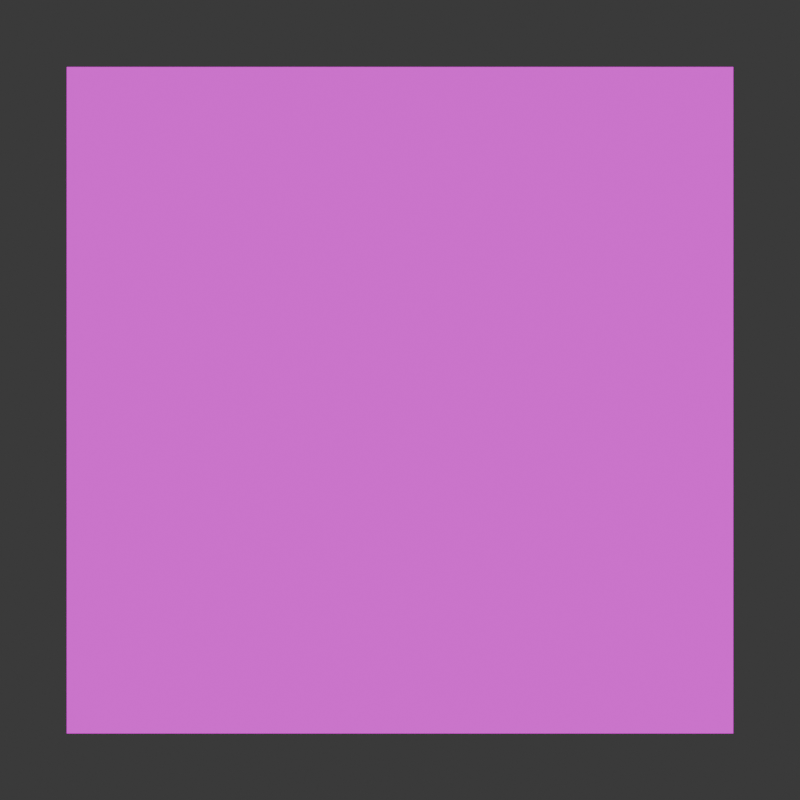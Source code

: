 # Source: vera_fairy_rig.blend  (saved by Blender 5.0.119; exported with 4.5.12 LTS)
import bpy
from mathutils import Matrix  # noqa: F401  (used for matrix-valued properties, if any)

bpy.ops.wm.read_factory_settings(use_empty=True)
scene = bpy.context.scene
scene.name = 'Scene'

# ---- collections
col_collection = bpy.data.collections.new('Collection'); scene.collection.children.link(col_collection)

# ---- images (referenced by path relative to the original .blend; pixels are not part of the script)
import os
ASSET_DIR = os.environ.get("B2B_ASSET_DIR", "")  # directory of the original .blend (textures are referenced by path, not embedded)
HERE = os.path.dirname(os.path.abspath(__file__))  # packed textures are extracted next to this script under _unpacked/

def load_image(name, relpath, width, height, colorspace="sRGB"):
    """Load a texture the original file referenced (path relative to the .blend, or extracted next to this script)."""
    p = next((c for c in (os.path.join(HERE, relpath), os.path.join(ASSET_DIR, relpath)) if relpath and os.path.exists(c)), "")
    if p:
        img = bpy.data.images.load(p, check_existing=True)
        img.name = name
    else:  # same state as the original file: an image datablock whose file is absent (Cycles renders it pink)
        img = bpy.data.images.new(name, width, height)
        img.source = "FILE"
        img.filepath = "//" + (relpath or name)
    img.colorspace_settings.name = colorspace
    return img
img_vera_fairy_wing_left_png = load_image('vera_fairy_wing_left.png', 'vera_fairy_wing_left.png', 1024, 1024, 'sRGB')
img_vera_fairy_wing_right_png = load_image('vera_fairy_wing_right.png', 'vera_fairy_wing_right.png', 1024, 1024, 'sRGB')
img_vera_fairy_hair_png = load_image('vera_fairy_hair.png', 'vera_fairy_hair.png', 1024, 1024, 'sRGB')
img_vera_fairy_body_png = load_image('vera_fairy_body.png', 'vera_fairy_body.png', 1024, 1024, 'sRGB')
img_vera_fairy_head_png = load_image('vera_fairy_head.png', 'vera_fairy_head.png', 1024, 1024, 'sRGB')
img_vera_fairy_eyes_png = load_image('vera_fairy_eyes.png', 'vera_fairy_eyes.png', 1024, 1024, 'sRGB')
img_vera_fairy_mouth_png = load_image('vera_fairy_mouth.png', 'vera_fairy_mouth.png', 1024, 1024, 'sRGB')

# ---- materials (node trees are filled in below, after node groups)
mat_wing_l_mat = bpy.data.materials.new('wing_L_mat')
mat_wing_l_mat.surface_render_method = 'BLENDED'
mat_wing_l_mat.blend_method = 'BLEND'
mat_wing_r_mat = bpy.data.materials.new('wing_R_mat')
mat_wing_r_mat.surface_render_method = 'BLENDED'
mat_wing_r_mat.blend_method = 'BLEND'
mat_hair_mat = bpy.data.materials.new('hair_mat')
mat_hair_mat.surface_render_method = 'BLENDED'
mat_hair_mat.blend_method = 'BLEND'
mat_body_mat = bpy.data.materials.new('body_mat')
mat_body_mat.surface_render_method = 'BLENDED'
mat_body_mat.blend_method = 'BLEND'
mat_head_mat = bpy.data.materials.new('head_mat')
mat_head_mat.surface_render_method = 'BLENDED'
mat_head_mat.blend_method = 'BLEND'
mat_eyes_mat = bpy.data.materials.new('eyes_mat')
mat_eyes_mat.surface_render_method = 'BLENDED'
mat_eyes_mat.blend_method = 'BLEND'
mat_mouth_mat = bpy.data.materials.new('mouth_mat')
mat_mouth_mat.surface_render_method = 'BLENDED'
mat_mouth_mat.blend_method = 'BLEND'

# ---- material node trees
mat_wing_l_mat.use_nodes = True; mat_wing_l_mat.node_tree.nodes.clear()
_N = mat_wing_l_mat.node_tree.nodes; _L = mat_wing_l_mat.node_tree.links
n0 = _N.new('ShaderNodeOutputMaterial'); n0.name = 'Material Output'; n0.location = (300, 0)
n1 = _N.new('ShaderNodeEmission'); n1.name = 'Emission'; n1.location = (0, 0)
n2 = _N.new('ShaderNodeTexImage'); n2.name = 'Image Texture'; n2.location = (-300, 0)
n2.image = img_vera_fairy_wing_left_png
n3 = _N.new('ShaderNodeBsdfTransparent'); n3.name = 'Transparent BSDF'; n3.location = (0, -150)
n4 = _N.new('ShaderNodeMixShader'); n4.name = 'Mix Shader'; n4.location = (150, 0)
_L.new(n2.outputs[0], n1.inputs[0])
_L.new(n2.outputs[1], n4.inputs[0])
_L.new(n3.outputs[0], n4.inputs[1])
_L.new(n1.outputs[0], n4.inputs[2])
_L.new(n4.outputs[0], n0.inputs[0])
n0.is_active_output = True
mat_wing_r_mat.use_nodes = True; mat_wing_r_mat.node_tree.nodes.clear()
_N = mat_wing_r_mat.node_tree.nodes; _L = mat_wing_r_mat.node_tree.links
n0 = _N.new('ShaderNodeOutputMaterial'); n0.name = 'Material Output'; n0.location = (300, 0)
n1 = _N.new('ShaderNodeEmission'); n1.name = 'Emission'; n1.location = (0, 0)
n2 = _N.new('ShaderNodeTexImage'); n2.name = 'Image Texture'; n2.location = (-300, 0)
n2.image = img_vera_fairy_wing_right_png
n3 = _N.new('ShaderNodeBsdfTransparent'); n3.name = 'Transparent BSDF'; n3.location = (0, -150)
n4 = _N.new('ShaderNodeMixShader'); n4.name = 'Mix Shader'; n4.location = (150, 0)
_L.new(n2.outputs[0], n1.inputs[0])
_L.new(n2.outputs[1], n4.inputs[0])
_L.new(n3.outputs[0], n4.inputs[1])
_L.new(n1.outputs[0], n4.inputs[2])
_L.new(n4.outputs[0], n0.inputs[0])
n0.is_active_output = True
mat_hair_mat.use_nodes = True; mat_hair_mat.node_tree.nodes.clear()
_N = mat_hair_mat.node_tree.nodes; _L = mat_hair_mat.node_tree.links
n0 = _N.new('ShaderNodeOutputMaterial'); n0.name = 'Material Output'; n0.location = (300, 0)
n1 = _N.new('ShaderNodeEmission'); n1.name = 'Emission'; n1.location = (0, 0)
n2 = _N.new('ShaderNodeTexImage'); n2.name = 'Image Texture'; n2.location = (-300, 0)
n2.image = img_vera_fairy_hair_png
n3 = _N.new('ShaderNodeBsdfTransparent'); n3.name = 'Transparent BSDF'; n3.location = (0, -150)
n4 = _N.new('ShaderNodeMixShader'); n4.name = 'Mix Shader'; n4.location = (150, 0)
_L.new(n2.outputs[0], n1.inputs[0])
_L.new(n2.outputs[1], n4.inputs[0])
_L.new(n3.outputs[0], n4.inputs[1])
_L.new(n1.outputs[0], n4.inputs[2])
_L.new(n4.outputs[0], n0.inputs[0])
n0.is_active_output = True
mat_body_mat.use_nodes = True; mat_body_mat.node_tree.nodes.clear()
_N = mat_body_mat.node_tree.nodes; _L = mat_body_mat.node_tree.links
n0 = _N.new('ShaderNodeOutputMaterial'); n0.name = 'Material Output'; n0.location = (300, 0)
n1 = _N.new('ShaderNodeEmission'); n1.name = 'Emission'; n1.location = (0, 0)
n2 = _N.new('ShaderNodeTexImage'); n2.name = 'Image Texture'; n2.location = (-300, 0)
n2.image = img_vera_fairy_body_png
n3 = _N.new('ShaderNodeBsdfTransparent'); n3.name = 'Transparent BSDF'; n3.location = (0, -150)
n4 = _N.new('ShaderNodeMixShader'); n4.name = 'Mix Shader'; n4.location = (150, 0)
_L.new(n2.outputs[0], n1.inputs[0])
_L.new(n2.outputs[1], n4.inputs[0])
_L.new(n3.outputs[0], n4.inputs[1])
_L.new(n1.outputs[0], n4.inputs[2])
_L.new(n4.outputs[0], n0.inputs[0])
n0.is_active_output = True
mat_head_mat.use_nodes = True; mat_head_mat.node_tree.nodes.clear()
_N = mat_head_mat.node_tree.nodes; _L = mat_head_mat.node_tree.links
n0 = _N.new('ShaderNodeOutputMaterial'); n0.name = 'Material Output'; n0.location = (300, 0)
n1 = _N.new('ShaderNodeEmission'); n1.name = 'Emission'; n1.location = (0, 0)
n2 = _N.new('ShaderNodeTexImage'); n2.name = 'Image Texture'; n2.location = (-300, 0)
n2.image = img_vera_fairy_head_png
n3 = _N.new('ShaderNodeBsdfTransparent'); n3.name = 'Transparent BSDF'; n3.location = (0, -150)
n4 = _N.new('ShaderNodeMixShader'); n4.name = 'Mix Shader'; n4.location = (150, 0)
_L.new(n2.outputs[0], n1.inputs[0])
_L.new(n2.outputs[1], n4.inputs[0])
_L.new(n3.outputs[0], n4.inputs[1])
_L.new(n1.outputs[0], n4.inputs[2])
_L.new(n4.outputs[0], n0.inputs[0])
n0.is_active_output = True
mat_eyes_mat.use_nodes = True; mat_eyes_mat.node_tree.nodes.clear()
_N = mat_eyes_mat.node_tree.nodes; _L = mat_eyes_mat.node_tree.links
n0 = _N.new('ShaderNodeOutputMaterial'); n0.name = 'Material Output'; n0.location = (300, 0)
n1 = _N.new('ShaderNodeEmission'); n1.name = 'Emission'; n1.location = (0, 0)
n2 = _N.new('ShaderNodeTexImage'); n2.name = 'Image Texture'; n2.location = (-300, 0)
n2.image = img_vera_fairy_eyes_png
n3 = _N.new('ShaderNodeBsdfTransparent'); n3.name = 'Transparent BSDF'; n3.location = (0, -150)
n4 = _N.new('ShaderNodeMixShader'); n4.name = 'Mix Shader'; n4.location = (150, 0)
_L.new(n2.outputs[0], n1.inputs[0])
_L.new(n2.outputs[1], n4.inputs[0])
_L.new(n3.outputs[0], n4.inputs[1])
_L.new(n1.outputs[0], n4.inputs[2])
_L.new(n4.outputs[0], n0.inputs[0])
n0.is_active_output = True
mat_mouth_mat.use_nodes = True; mat_mouth_mat.node_tree.nodes.clear()
_N = mat_mouth_mat.node_tree.nodes; _L = mat_mouth_mat.node_tree.links
n0 = _N.new('ShaderNodeOutputMaterial'); n0.name = 'Material Output'; n0.location = (300, 0)
n1 = _N.new('ShaderNodeEmission'); n1.name = 'Emission'; n1.location = (0, 0)
n2 = _N.new('ShaderNodeTexImage'); n2.name = 'Image Texture'; n2.location = (-300, 0)
n2.image = img_vera_fairy_mouth_png
n3 = _N.new('ShaderNodeBsdfTransparent'); n3.name = 'Transparent BSDF'; n3.location = (0, -150)
n4 = _N.new('ShaderNodeMixShader'); n4.name = 'Mix Shader'; n4.location = (150, 0)
_L.new(n2.outputs[0], n1.inputs[0])
_L.new(n2.outputs[1], n4.inputs[0])
_L.new(n3.outputs[0], n4.inputs[1])
_L.new(n1.outputs[0], n4.inputs[2])
_L.new(n4.outputs[0], n0.inputs[0])
n0.is_active_output = True

# ---- world
world_transparentworld = bpy.data.worlds.new('TransparentWorld'); scene.world = world_transparentworld
world_transparentworld.use_nodes = True; world_transparentworld.node_tree.nodes.clear()
_N = world_transparentworld.node_tree.nodes; _L = world_transparentworld.node_tree.links
n0 = _N.new('ShaderNodeBackground'); n0.name = 'Background'; n0.location = (-200, 100)
n0.inputs[0].default_value = (0.05, 0.05, 0.05, 1.0)
n1 = _N.new('ShaderNodeOutputWorld'); n1.name = 'World Output'; n1.location = (200, 100)
_L.new(n0.outputs[0], n1.inputs[0])
n1.is_active_output = True

# ---- cameras
cam_camera_001 = bpy.data.cameras.new('Camera.001')
cam_camera_001.type = 'ORTHO'
cam_camera_001.clip_end = 5000.0
cam_camera_001.ortho_scale = 1229.0

# ---- meshes
me_plane = bpy.data.meshes.new('Plane')
me_plane.from_pydata([(-0.5, -0.5, 0.0), (0.5, -0.5, 0.0), (-0.5, 0.5, 0.0), (0.5, 0.5, 0.0)], [], [(0, 1, 3, 2)])
_uv = me_plane.uv_layers.new(name='UVMap')
_uv.uv.foreach_set('vector', [0.0, 0.0, 1.0, 0.0, 1.0, 1.0, 0.0, 1.0])
me_plane.materials.append(mat_wing_l_mat)
me_plane.update()
me_plane_001 = bpy.data.meshes.new('Plane.001')
me_plane_001.from_pydata([(-0.5, -0.5, 0.0), (0.5, -0.5, 0.0), (-0.5, 0.5, 0.0), (0.5, 0.5, 0.0)], [], [(0, 1, 3, 2)])
_uv = me_plane_001.uv_layers.new(name='UVMap')
_uv.uv.foreach_set('vector', [0.0, 0.0, 1.0, 0.0, 1.0, 1.0, 0.0, 1.0])
me_plane_001.materials.append(mat_wing_r_mat)
me_plane_001.update()
me_plane_002 = bpy.data.meshes.new('Plane.002')
me_plane_002.from_pydata([(-0.5, -0.5, 0.0), (0.5, -0.5, 0.0), (-0.5, 0.5, 0.0), (0.5, 0.5, 0.0)], [], [(0, 1, 3, 2)])
_uv = me_plane_002.uv_layers.new(name='UVMap')
_uv.uv.foreach_set('vector', [0.0, 0.0, 1.0, 0.0, 1.0, 1.0, 0.0, 1.0])
me_plane_002.materials.append(mat_hair_mat)
me_plane_002.update()
me_plane_003 = bpy.data.meshes.new('Plane.003')
me_plane_003.from_pydata([(-0.5, -0.5, 0.0), (0.5, -0.5, 0.0), (-0.5, 0.5, 0.0), (0.5, 0.5, 0.0)], [], [(0, 1, 3, 2)])
_uv = me_plane_003.uv_layers.new(name='UVMap')
_uv.uv.foreach_set('vector', [0.0, 0.0, 1.0, 0.0, 1.0, 1.0, 0.0, 1.0])
me_plane_003.materials.append(mat_body_mat)
me_plane_003.update()
me_plane_004 = bpy.data.meshes.new('Plane.004')
me_plane_004.from_pydata([(-0.5, -0.5, 0.0), (0.5, -0.5, 0.0), (-0.5, 0.5, 0.0), (0.5, 0.5, 0.0)], [], [(0, 1, 3, 2)])
_uv = me_plane_004.uv_layers.new(name='UVMap')
_uv.uv.foreach_set('vector', [0.0, 0.0, 1.0, 0.0, 1.0, 1.0, 0.0, 1.0])
me_plane_004.materials.append(mat_head_mat)
me_plane_004.update()
me_plane_005 = bpy.data.meshes.new('Plane.005')
me_plane_005.from_pydata([(-0.5, -0.5, 0.0), (0.5, -0.5, 0.0), (-0.5, 0.5, 0.0), (0.5, 0.5, 0.0)], [], [(0, 1, 3, 2)])
_uv = me_plane_005.uv_layers.new(name='UVMap')
_uv.uv.foreach_set('vector', [0.0, 0.0, 1.0, 0.0, 1.0, 1.0, 0.0, 1.0])
me_plane_005.materials.append(mat_eyes_mat)
me_plane_005.update()
me_plane_006 = bpy.data.meshes.new('Plane.006')
me_plane_006.from_pydata([(-0.5, -0.5, 0.0), (0.5, -0.5, 0.0), (-0.5, 0.5, 0.0), (0.5, 0.5, 0.0)], [], [(0, 1, 3, 2)])
_uv = me_plane_006.uv_layers.new(name='UVMap')
_uv.uv.foreach_set('vector', [0.0, 0.0, 1.0, 0.0, 1.0, 1.0, 0.0, 1.0])
me_plane_006.materials.append(mat_mouth_mat)
me_plane_006.update()
arm_armature = bpy.data.armatures.new('Armature')  # bones are not reproduced

# ---- objects
ob_vera_fairy_armature = bpy.data.objects.new('vera_fairy_armature', arm_armature)
ob_wing_l = bpy.data.objects.new('wing_L', me_plane)
ob_wing_r = bpy.data.objects.new('wing_R', me_plane_001)
ob_hair = bpy.data.objects.new('hair', me_plane_002)
ob_body = bpy.data.objects.new('body', me_plane_003)
ob_head = bpy.data.objects.new('head', me_plane_004)
ob_eyes = bpy.data.objects.new('eyes', me_plane_005)
ob_mouth = bpy.data.objects.new('mouth', me_plane_006)
ob_camera = bpy.data.objects.new('Camera', cam_camera_001)

# ---- transforms, parenting, visibility, modifiers, constraints
ob_vera_fairy_armature.location = (0.0, 0.0, 0.0)
ob_wing_l.parent = ob_vera_fairy_armature
ob_wing_l.location = (0.0, -0.5, 0.0)
ob_wing_l.rotation_euler = (1.571, 0.0, 0.0)
ob_wing_l.scale = (1024.0, 1024.0, 1.0)
_vg = ob_wing_l.vertex_groups.new(name='wing_L_root')
_vg.add([0, 1, 2, 3], 1.0, 'REPLACE')
_m = ob_wing_l.modifiers.new('Armature', 'ARMATURE')
_m.object = ob_vera_fairy_armature
ob_wing_r.parent = ob_vera_fairy_armature
ob_wing_r.location = (0.0, -0.4, 0.0)
ob_wing_r.rotation_euler = (1.571, 0.0, 0.0)
ob_wing_r.scale = (1024.0, 1024.0, 1.0)
_vg = ob_wing_r.vertex_groups.new(name='wing_R_root')
_vg.add([0, 1, 2, 3], 1.0, 'REPLACE')
_m = ob_wing_r.modifiers.new('Armature', 'ARMATURE')
_m.object = ob_vera_fairy_armature
ob_hair.parent = ob_vera_fairy_armature
ob_hair.location = (0.0, -0.3, 0.0)
ob_hair.rotation_euler = (1.571, 0.0, 0.0)
ob_hair.scale = (1024.0, 1024.0, 1.0)
_vg = ob_hair.vertex_groups.new(name='hair_root')
_vg.add([0, 1, 2, 3], 1.0, 'REPLACE')
_m = ob_hair.modifiers.new('Armature', 'ARMATURE')
_m.object = ob_vera_fairy_armature
ob_body.parent = ob_vera_fairy_armature
ob_body.location = (0.0, 0.0, 0.0)
ob_body.rotation_euler = (1.571, 0.0, 0.0)
ob_body.scale = (1024.0, 1024.0, 1.0)
_vg = ob_body.vertex_groups.new(name='spine_01')
_vg.add([0, 1, 2, 3], 1.0, 'REPLACE')
_m = ob_body.modifiers.new('Armature', 'ARMATURE')
_m.object = ob_vera_fairy_armature
ob_head.parent = ob_vera_fairy_armature
ob_head.location = (0.0, 0.1, 0.0)
ob_head.rotation_euler = (1.571, 0.0, 0.0)
ob_head.scale = (1024.0, 1024.0, 1.0)
_vg = ob_head.vertex_groups.new(name='head')
_vg.add([0, 1, 2, 3], 1.0, 'REPLACE')
_m = ob_head.modifiers.new('Armature', 'ARMATURE')
_m.object = ob_vera_fairy_armature
ob_eyes.parent = ob_vera_fairy_armature
ob_eyes.location = (0.0, 0.2, 0.0)
ob_eyes.rotation_euler = (1.571, 0.0, 0.0)
ob_eyes.scale = (1024.0, 1024.0, 1.0)
_vg = ob_eyes.vertex_groups.new(name='head')
_vg.add([0, 1, 2, 3], 1.0, 'REPLACE')
_m = ob_eyes.modifiers.new('Armature', 'ARMATURE')
_m.object = ob_vera_fairy_armature
ob_mouth.parent = ob_vera_fairy_armature
ob_mouth.location = (0.0, 0.3, 0.0)
ob_mouth.rotation_euler = (1.571, 0.0, 0.0)
ob_mouth.scale = (1024.0, 1024.0, 1.0)
_vg = ob_mouth.vertex_groups.new(name='head')
_vg.add([0, 1, 2, 3], 1.0, 'REPLACE')
_m = ob_mouth.modifiers.new('Armature', 'ARMATURE')
_m.object = ob_vera_fairy_armature
ob_camera.location = (0.0, -1500.0, 0.0)
ob_camera.rotation_euler = (1.571, 0.0, 0.0)

# ---- collection membership
col_collection.objects.link(ob_vera_fairy_armature)
col_collection.objects.link(ob_wing_l)
col_collection.objects.link(ob_wing_r)
col_collection.objects.link(ob_hair)
col_collection.objects.link(ob_body)
col_collection.objects.link(ob_head)
col_collection.objects.link(ob_eyes)
col_collection.objects.link(ob_mouth)
col_collection.objects.link(ob_camera)

# ---- scene / render settings (as saved in the file)
scene.camera = ob_camera
scene.frame_start = 0; scene.frame_end = 59; scene.frame_set(49)
scene.render.engine = 'BLENDER_EEVEE_NEXT'
scene.render.resolution_x = 256
scene.render.resolution_y = 256
scene.render.film_transparent = True
scene.render.bake_bias = 0.0
scene.render.bake_samples = 0
scene.cycles.sampling_pattern = 'TABULATED_SOBOL'
scene.eevee.use_volume_custom_range = False
bpy.context.view_layer.update()
